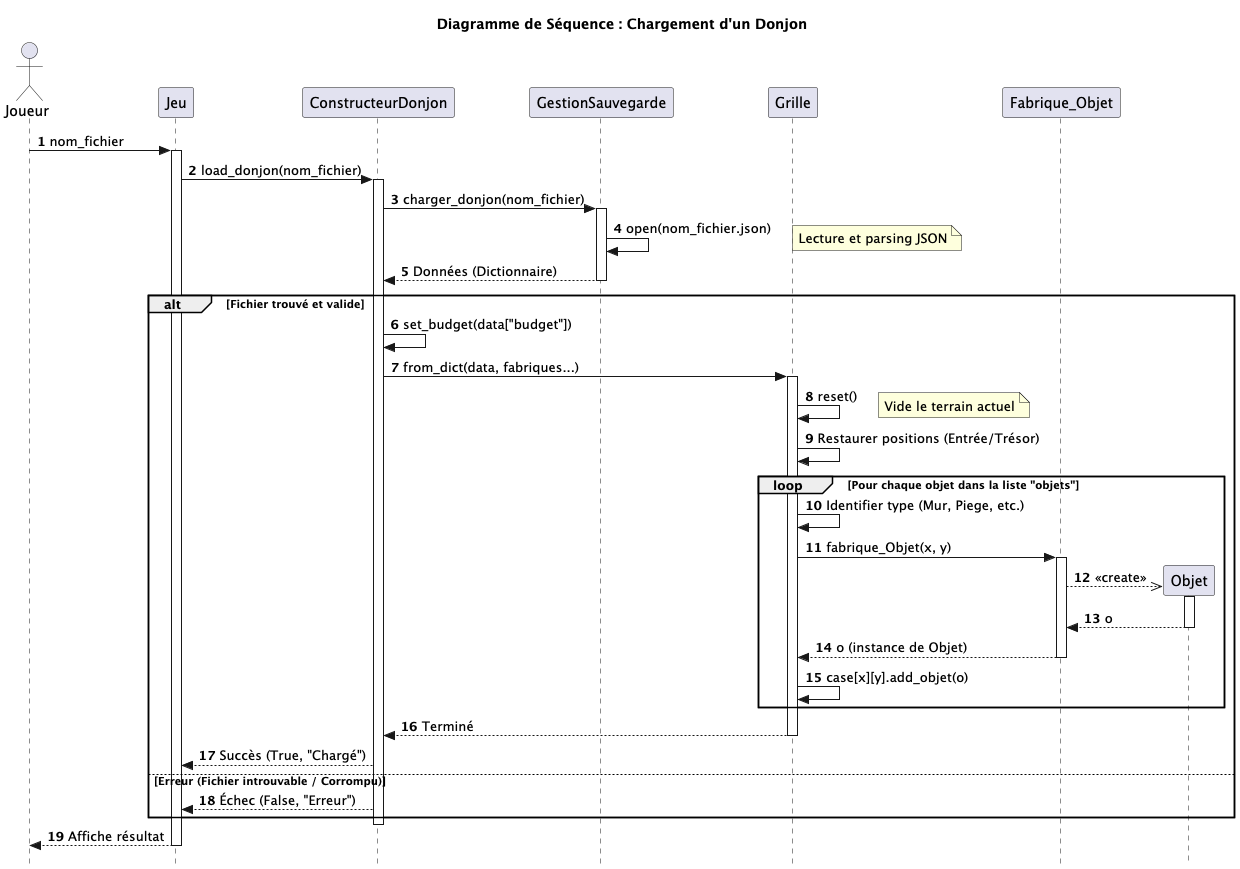

The diagram above was rendered by PlantUML. Its source (embedded in the PNG):
@startuml
title Diagramme de Séquence : Chargement d'un Donjon
autonumber
skinparam style strictuml
skinparam responseMessageBelowArrow true

' --- Participants ---
actor "Joueur" as User
participant "Jeu" as Game
participant "ConstructeurDonjon" as Builder
participant "GestionSauvegarde" as SaveManager
participant "Grille" as Grid
participant "Fabrique_Objet" as Factory
participant "Objet" as Obj

' --- Scénario ---
User -> Game :nom_fichier
activate Game

    ' 1. Appel au constructeur pour gérer le chargement
    Game -> Builder : load_donjon(nom_fichier)
    activate Builder

        ' 2. Lecture du fichier physique
        Builder -> SaveManager : charger_donjon(nom_fichier)
        activate SaveManager
            SaveManager -> SaveManager : open(nom_fichier.json)
            note right: Lecture et parsing JSON
        SaveManager --> Builder : Données (Dictionnaire)
        deactivate SaveManager

        alt Fichier trouvé et valide

            ' 3. Restauration des attributs simples
            Builder -> Builder : set_budget(data["budget"])

            ' 4. Délégation de la reconstruction à la Grille
            ' Le constructeur passe ses instances de fabriques à la grille
            Builder -> Grid : from_dict(data, fabriques...)
            activate Grid

                Grid -> Grid : reset()
                note right: Vide le terrain actuel

                Grid -> Grid : Restaurer positions (Entrée/Trésor)

                ' 5. Boucle de reconstruction des objets
                loop Pour chaque objet dans la liste "objets"

                    Grid -> Grid : Identifier type (Mur, Piege, etc.)

                    ' Appel de la fabrique correspondante
                    Grid -> Factory : fabrique_Objet(x, y)
                    activate Factory
                        create Obj
                        Factory -->> Obj : <<create>>
                        activate Obj
                        Obj --> Factory : o
                        deactivate Obj

                    Factory --> Grid : o (instance de Objet)
                    deactivate Factory

                    ' Ajout sur le terrain
                    Grid -> Grid : case[x][y].add_objet(o)
                end

            Grid --> Builder : Terminé
            deactivate Grid

            Builder --> Game : Succès (True, "Chargé")

        else Erreur (Fichier introuvable / Corrompu)
            Builder --> Game : Échec (False, "Erreur")
        end

    deactivate Builder

Game --> User : Affiche résultat
deactivate Game

@enduml